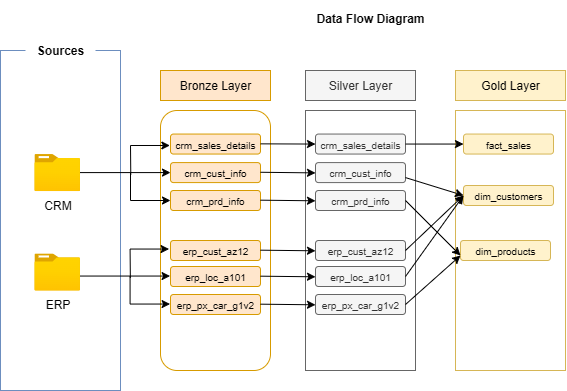

The diagram above was exported from draw.io. Its source (the exported page's mxGraphModel, read from the mxfile embedded in the PNG):
<mxGraphModel dx="1317" dy="559" grid="0" gridSize="10" guides="1" tooltips="1" connect="1" arrows="1" fold="1" page="1" pageScale="1" pageWidth="850" pageHeight="1100" math="0" shadow="0">
  <root>
    <mxCell id="0" />
    <mxCell id="1" parent="0" />
    <mxCell id="2" value="" style="rounded=0;whiteSpace=wrap;html=1;fillColor=none;strokeColor=#6c8ebf;" vertex="1" parent="1">
      <mxGeometry x="20" y="550" width="120" height="340" as="geometry" />
    </mxCell>
    <mxCell id="3" value="&lt;b&gt;Sources&lt;/b&gt;" style="rounded=0;whiteSpace=wrap;html=1;fillColor=default;strokeColor=none;" vertex="1" parent="1">
      <mxGeometry x="45" y="535" width="70" height="30" as="geometry" />
    </mxCell>
    <mxCell id="4" value="&lt;b&gt;Data Flow Diagram&lt;/b&gt;" style="rounded=0;whiteSpace=wrap;html=1;fillColor=default;strokeColor=none;" vertex="1" parent="1">
      <mxGeometry x="327" y="500" width="126" height="35" as="geometry" />
    </mxCell>
    <mxCell id="5" value="Bronze Layer" style="rounded=0;whiteSpace=wrap;html=1;fillColor=#ffe6cc;strokeColor=#d79b00;" vertex="1" parent="1">
      <mxGeometry x="180" y="570" width="110" height="30" as="geometry" />
    </mxCell>
    <mxCell id="6" value="" style="rounded=1;whiteSpace=wrap;html=1;fillColor=none;strokeColor=#d79b00;" vertex="1" parent="1">
      <mxGeometry x="180" y="610" width="110" height="260" as="geometry" />
    </mxCell>
    <mxCell id="7" value="Silver Layer" style="rounded=0;whiteSpace=wrap;html=1;fillColor=#f5f5f5;strokeColor=#666666;fontColor=#333333;" vertex="1" parent="1">
      <mxGeometry x="325" y="570" width="110" height="30" as="geometry" />
    </mxCell>
    <mxCell id="8" value="" style="rounded=0;whiteSpace=wrap;html=1;fillColor=none;strokeColor=#666666;fontColor=#333333;align=left;" vertex="1" parent="1">
      <mxGeometry x="325" y="610" width="110" height="260" as="geometry" />
    </mxCell>
    <mxCell id="9" value="Gold Layer" style="rounded=0;whiteSpace=wrap;html=1;fillColor=#fff2cc;strokeColor=#d6b656;" vertex="1" parent="1">
      <mxGeometry x="475" y="570" width="110" height="30" as="geometry" />
    </mxCell>
    <mxCell id="10" value="" style="rounded=0;whiteSpace=wrap;html=1;fillColor=none;strokeColor=#d6b656;" vertex="1" parent="1">
      <mxGeometry x="475" y="610" width="110" height="260" as="geometry" />
    </mxCell>
    <mxCell id="11" value="&lt;span&gt;CRM&lt;/span&gt;" style="image;aspect=fixed;html=1;points=[];align=center;fontSize=12;image=img/lib/azure2/general/Folder_Blank.svg;imageBackground=none;" vertex="1" parent="1">
      <mxGeometry x="53.879999999999995" y="653.55" width="45.7" height="37.09" as="geometry" />
    </mxCell>
    <mxCell id="12" value="ERP" style="image;aspect=fixed;html=1;points=[];align=center;fontSize=12;image=img/lib/azure2/general/Folder_Blank.svg;" vertex="1" parent="1">
      <mxGeometry x="53.879999999999995" y="752.91" width="45.7" height="37.09" as="geometry" />
    </mxCell>
    <mxCell id="13" value="&lt;font style=&quot;font-size: 10px;&quot;&gt;crm_sales_details&lt;/font&gt;" style="rounded=1;whiteSpace=wrap;html=1;fillColor=#ffe6cc;strokeColor=#d79b00;" vertex="1" parent="1">
      <mxGeometry x="190" y="633.5500000000001" width="90" height="20" as="geometry" />
    </mxCell>
    <mxCell id="14" value="&lt;font style=&quot;font-size: 10px;&quot;&gt;crm_cust_info&lt;/font&gt;" style="rounded=1;whiteSpace=wrap;html=1;fillColor=#ffe6cc;strokeColor=#d79b00;" vertex="1" parent="1">
      <mxGeometry x="190" y="662.09" width="90" height="20" as="geometry" />
    </mxCell>
    <mxCell id="15" value="&lt;font style=&quot;font-size: 10px;&quot;&gt;crm_prd_info&lt;/font&gt;" style="rounded=1;whiteSpace=wrap;html=1;fillColor=#ffe6cc;strokeColor=#d79b00;" vertex="1" parent="1">
      <mxGeometry x="190" y="690" width="90" height="20" as="geometry" />
    </mxCell>
    <mxCell id="16" value="&lt;font style=&quot;font-size: 10px;&quot;&gt;erp_cust_az12&lt;/font&gt;" style="rounded=1;whiteSpace=wrap;html=1;fillColor=#ffe6cc;strokeColor=#d79b00;" vertex="1" parent="1">
      <mxGeometry x="190" y="740" width="90" height="20" as="geometry" />
    </mxCell>
    <mxCell id="17" value="&lt;font style=&quot;font-size: 10px;&quot;&gt;erp_loc_a101&lt;/font&gt;" style="rounded=1;whiteSpace=wrap;html=1;fillColor=#ffe6cc;strokeColor=#d79b00;" vertex="1" parent="1">
      <mxGeometry x="190" y="766" width="90" height="20" as="geometry" />
    </mxCell>
    <mxCell id="18" value="&lt;font style=&quot;font-size: 10px;&quot;&gt;erp_px_car_g1v2&lt;/font&gt;" style="rounded=1;whiteSpace=wrap;html=1;fillColor=#ffe6cc;strokeColor=#d79b00;" vertex="1" parent="1">
      <mxGeometry x="190" y="794" width="90" height="20" as="geometry" />
    </mxCell>
    <mxCell id="19" value="" style="endArrow=classic;html=1;rounded=0;entryX=0;entryY=0.5;entryDx=0;entryDy=0;" edge="1" source="11" target="14" parent="1">
      <mxGeometry width="50" height="50" relative="1" as="geometry">
        <mxPoint x="103.35" y="682.09" as="sourcePoint" />
        <mxPoint x="153.35" y="632.09" as="targetPoint" />
      </mxGeometry>
    </mxCell>
    <mxCell id="20" value="" style="endArrow=classic;html=1;rounded=0;" edge="1" target="15" parent="1">
      <mxGeometry width="50" height="50" relative="1" as="geometry">
        <mxPoint x="150" y="672.09" as="sourcePoint" />
        <mxPoint x="200" y="622.09" as="targetPoint" />
        <Array as="points">
          <mxPoint x="150" y="700" />
        </Array>
      </mxGeometry>
    </mxCell>
    <mxCell id="21" value="" style="endArrow=classic;html=1;rounded=0;entryX=-0.007;entryY=0.572;entryDx=0;entryDy=0;entryPerimeter=0;" edge="1" target="13" parent="1">
      <mxGeometry width="50" height="50" relative="1" as="geometry">
        <mxPoint x="150.27" y="673.96" as="sourcePoint" />
        <mxPoint x="190.00000000000003" y="653.5500000000001" as="targetPoint" />
        <Array as="points">
          <mxPoint x="150" y="645" />
        </Array>
      </mxGeometry>
    </mxCell>
    <mxCell id="22" value="" style="endArrow=classic;html=1;rounded=0;entryX=0;entryY=0.5;entryDx=0;entryDy=0;" edge="1" parent="1">
      <mxGeometry width="50" height="50" relative="1" as="geometry">
        <mxPoint x="99.58" y="775.55" as="sourcePoint" />
        <mxPoint x="189.57999999999998" y="775.55" as="targetPoint" />
      </mxGeometry>
    </mxCell>
    <mxCell id="23" value="" style="endArrow=classic;html=1;rounded=0;" edge="1" parent="1">
      <mxGeometry width="50" height="50" relative="1" as="geometry">
        <mxPoint x="149.57999999999998" y="775.64" as="sourcePoint" />
        <mxPoint x="189.57999999999998" y="803.55" as="targetPoint" />
        <Array as="points">
          <mxPoint x="149.57999999999998" y="803.55" />
        </Array>
      </mxGeometry>
    </mxCell>
    <mxCell id="24" value="" style="endArrow=classic;html=1;rounded=0;entryX=-0.007;entryY=0.572;entryDx=0;entryDy=0;entryPerimeter=0;" edge="1" parent="1">
      <mxGeometry width="50" height="50" relative="1" as="geometry">
        <mxPoint x="149.85000000000002" y="777.51" as="sourcePoint" />
        <mxPoint x="188.57999999999998" y="748.55" as="targetPoint" />
        <Array as="points">
          <mxPoint x="149.57999999999998" y="748.55" />
        </Array>
      </mxGeometry>
    </mxCell>
    <mxCell id="25" value="&lt;font style=&quot;font-size: 10px;&quot;&gt;crm_sales_details&lt;/font&gt;" style="rounded=1;whiteSpace=wrap;html=1;fillColor=#f5f5f5;strokeColor=#666666;fontColor=#333333;" vertex="1" parent="1">
      <mxGeometry x="335" y="633.55" width="90" height="20" as="geometry" />
    </mxCell>
    <mxCell id="26" value="&lt;font style=&quot;font-size: 10px;&quot;&gt;crm_cust_info&lt;/font&gt;" style="rounded=1;whiteSpace=wrap;html=1;fillColor=#f5f5f5;strokeColor=#666666;fontColor=#333333;" vertex="1" parent="1">
      <mxGeometry x="335" y="662.0899999999999" width="90" height="20" as="geometry" />
    </mxCell>
    <mxCell id="27" value="&lt;font style=&quot;font-size: 10px;&quot;&gt;crm_prd_info&lt;/font&gt;" style="rounded=1;whiteSpace=wrap;html=1;fillColor=#f5f5f5;strokeColor=#666666;fontColor=#333333;" vertex="1" parent="1">
      <mxGeometry x="335" y="689.9999999999999" width="90" height="20" as="geometry" />
    </mxCell>
    <mxCell id="28" value="&lt;font style=&quot;font-size: 10px;&quot;&gt;erp_cust_az12&lt;/font&gt;" style="rounded=1;whiteSpace=wrap;html=1;fillColor=#f5f5f5;strokeColor=#666666;fontColor=#333333;" vertex="1" parent="1">
      <mxGeometry x="335" y="739.9999999999999" width="90" height="20" as="geometry" />
    </mxCell>
    <mxCell id="29" value="&lt;font style=&quot;font-size: 10px;&quot;&gt;erp_loc_a101&lt;/font&gt;" style="rounded=1;whiteSpace=wrap;html=1;fillColor=#f5f5f5;strokeColor=#666666;fontColor=#333333;" vertex="1" parent="1">
      <mxGeometry x="335" y="765.9999999999999" width="90" height="20" as="geometry" />
    </mxCell>
    <mxCell id="30" value="&lt;font style=&quot;font-size: 10px;&quot;&gt;erp_px_car_g1v2&lt;/font&gt;" style="rounded=1;whiteSpace=wrap;html=1;fillColor=#f5f5f5;strokeColor=#666666;fontColor=#333333;" vertex="1" parent="1">
      <mxGeometry x="335" y="793.9999999999999" width="90" height="20" as="geometry" />
    </mxCell>
    <mxCell id="31" value="" style="endArrow=classic;html=1;rounded=0;entryX=0;entryY=0.5;entryDx=0;entryDy=0;" edge="1" target="25" parent="1">
      <mxGeometry width="50" height="50" relative="1" as="geometry">
        <mxPoint x="280" y="643.35" as="sourcePoint" />
        <mxPoint x="370" y="643.35" as="targetPoint" />
      </mxGeometry>
    </mxCell>
    <mxCell id="32" value="" style="endArrow=classic;html=1;rounded=0;entryX=0;entryY=0.5;entryDx=0;entryDy=0;" edge="1" parent="1">
      <mxGeometry width="50" height="50" relative="1" as="geometry">
        <mxPoint x="280" y="671.76" as="sourcePoint" />
        <mxPoint x="335" y="672.41" as="targetPoint" />
      </mxGeometry>
    </mxCell>
    <mxCell id="33" value="" style="endArrow=classic;html=1;rounded=0;entryX=0;entryY=0.5;entryDx=0;entryDy=0;" edge="1" parent="1">
      <mxGeometry width="50" height="50" relative="1" as="geometry">
        <mxPoint x="280" y="699.67" as="sourcePoint" />
        <mxPoint x="335" y="700.3199999999999" as="targetPoint" />
      </mxGeometry>
    </mxCell>
    <mxCell id="34" value="" style="endArrow=classic;html=1;rounded=0;entryX=0;entryY=0.5;entryDx=0;entryDy=0;" edge="1" parent="1">
      <mxGeometry width="50" height="50" relative="1" as="geometry">
        <mxPoint x="280" y="749.67" as="sourcePoint" />
        <mxPoint x="335" y="750.3199999999999" as="targetPoint" />
      </mxGeometry>
    </mxCell>
    <mxCell id="35" value="" style="endArrow=classic;html=1;rounded=0;entryX=0;entryY=0.5;entryDx=0;entryDy=0;" edge="1" parent="1">
      <mxGeometry width="50" height="50" relative="1" as="geometry">
        <mxPoint x="280" y="775.67" as="sourcePoint" />
        <mxPoint x="335" y="776.3199999999999" as="targetPoint" />
      </mxGeometry>
    </mxCell>
    <mxCell id="36" value="" style="endArrow=classic;html=1;rounded=0;entryX=0;entryY=0.5;entryDx=0;entryDy=0;" edge="1" parent="1">
      <mxGeometry width="50" height="50" relative="1" as="geometry">
        <mxPoint x="280" y="803.67" as="sourcePoint" />
        <mxPoint x="335" y="804.3199999999999" as="targetPoint" />
      </mxGeometry>
    </mxCell>
    <mxCell id="37" value="&lt;font style=&quot;font-size: 10px;&quot;&gt;fact_sales&lt;/font&gt;" style="rounded=1;whiteSpace=wrap;html=1;fillColor=#fff2cc;strokeColor=#d6b656;" vertex="1" parent="1">
      <mxGeometry x="483" y="633.55" width="90" height="20" as="geometry" />
    </mxCell>
    <mxCell id="38" value="&lt;font style=&quot;font-size: 10px;&quot;&gt;dim_customers&lt;/font&gt;" style="rounded=1;whiteSpace=wrap;html=1;fillColor=#fff2cc;strokeColor=#d6b656;" vertex="1" parent="1">
      <mxGeometry x="483" y="684.9999999999999" width="90" height="20" as="geometry" />
    </mxCell>
    <mxCell id="39" value="&lt;font style=&quot;font-size: 10px;&quot;&gt;dim_products&lt;/font&gt;" style="rounded=1;whiteSpace=wrap;html=1;fillColor=#fff2cc;strokeColor=#d6b656;" vertex="1" parent="1">
      <mxGeometry x="480" y="739.9999999999999" width="90" height="20" as="geometry" />
    </mxCell>
    <mxCell id="40" value="" style="endArrow=classic;html=1;rounded=0;exitX=1;exitY=0.5;exitDx=0;exitDy=0;" edge="1" source="25" target="37" parent="1">
      <mxGeometry width="50" height="50" relative="1" as="geometry">
        <mxPoint x="428" y="728" as="sourcePoint" />
        <mxPoint x="478" y="678" as="targetPoint" />
      </mxGeometry>
    </mxCell>
    <mxCell id="41" value="" style="endArrow=classic;html=1;rounded=0;exitX=1;exitY=0.75;exitDx=0;exitDy=0;entryX=0;entryY=0.5;entryDx=0;entryDy=0;" edge="1" source="26" target="38" parent="1">
      <mxGeometry width="50" height="50" relative="1" as="geometry">
        <mxPoint x="428" y="728" as="sourcePoint" />
        <mxPoint x="478" y="678" as="targetPoint" />
      </mxGeometry>
    </mxCell>
    <mxCell id="42" value="" style="endArrow=classic;html=1;rounded=0;exitX=1;exitY=0.5;exitDx=0;exitDy=0;entryX=0;entryY=0.5;entryDx=0;entryDy=0;" edge="1" source="28" target="38" parent="1">
      <mxGeometry width="50" height="50" relative="1" as="geometry">
        <mxPoint x="428" y="728" as="sourcePoint" />
        <mxPoint x="478" y="678" as="targetPoint" />
      </mxGeometry>
    </mxCell>
    <mxCell id="43" value="" style="endArrow=classic;html=1;rounded=0;exitX=1;exitY=0.5;exitDx=0;exitDy=0;entryX=0;entryY=0.5;entryDx=0;entryDy=0;" edge="1" source="29" target="38" parent="1">
      <mxGeometry width="50" height="50" relative="1" as="geometry">
        <mxPoint x="428" y="728" as="sourcePoint" />
        <mxPoint x="478" y="678" as="targetPoint" />
      </mxGeometry>
    </mxCell>
    <mxCell id="44" value="" style="endArrow=classic;html=1;rounded=0;exitX=1;exitY=0.5;exitDx=0;exitDy=0;entryX=0;entryY=0.75;entryDx=0;entryDy=0;" edge="1" source="27" target="39" parent="1">
      <mxGeometry width="50" height="50" relative="1" as="geometry">
        <mxPoint x="454" y="690" as="sourcePoint" />
        <mxPoint x="512" y="708" as="targetPoint" />
      </mxGeometry>
    </mxCell>
    <mxCell id="45" value="" style="endArrow=classic;html=1;rounded=0;exitX=1;exitY=0.5;exitDx=0;exitDy=0;entryX=0;entryY=0.75;entryDx=0;entryDy=0;" edge="1" source="30" target="39" parent="1">
      <mxGeometry width="50" height="50" relative="1" as="geometry">
        <mxPoint x="454" y="770" as="sourcePoint" />
        <mxPoint x="509" y="825" as="targetPoint" />
      </mxGeometry>
    </mxCell>
  </root>
</mxGraphModel>